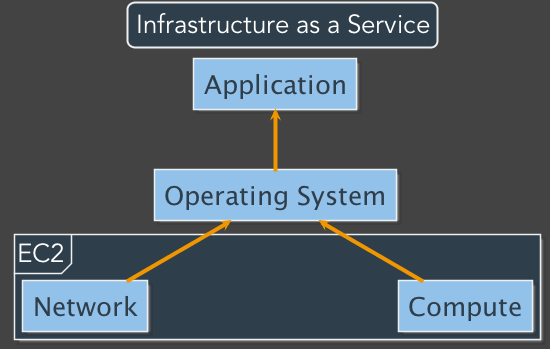

The diagram above was rendered by PlantUML. Its source (embedded in the PNG):
@startuml
skinparam backgroundColor #434343
skinparam defaultFontName Avenir
skinparam defaultFontColor #FFFFFF
skinparam defaultFontSize 26 
skinparam ArrowColor #ef9600
skinparam ArrowFontSize 22
skinparam ArrowThickness 4

skinparam SequenceLifeLineBorderColor DeepSkyBlue
skinparam SequenceLifeLineBackgroundColor DeepSkyBlue
skinparam SequenceLifeLineBorderThickness 4
skinparam SequenceArrowThickness 4 
skinparam SwimlaneBorderThickness 4

skinparam ActorBackgroundColor #92c1e9
skinparam ActorBorderColor #edeff0

skinparam ParticipantBackgroundColor #92c1e9
skinparam ParticipantBorderColor #edeff0
skinparam ParticipantFontColor #2f3e4b

skinparam CollectionsBackgroundColor #92c1e9
skinparam CollectionsBorderColor #edeff0
skinparam CollectionsFontColor #2f3e4b

skinparam DatabaseBackgroundColor #92c1e9
skinparam DatabaseBorderColor #edeff0
skinparam DatabaseFontColor #2f3e4b


skinparam NoteBackgroundColor #2f3e4b
skinparam NoteBorderColor #edeff0
skinparam NoteFontSize 20

skinparam CloudBackgroundColor #92c1e9
skinparam CloudBorderColor #edeff0
skinparam CloudFontColor #2f3e4b

skinparam NodeBackgroundColor #92c1e9
skinparam NodeBorderColor #edeff0
skinparam NodeFontColor #2f3e4b

skinparam AgentBackgroundColor #92c1e9
skinparam AgentBorderColor #edeff0
skinparam AgentFontColor #2f3e4b
skinparam AgentFontName "Avenir Bold"

skinparam FrameBackgroundColor #2f3e4b
skinparam FrameBorderColor #edeff0

skinparam titleBorderRoundcorner 15
skinparam titleBorderThickness 2
skinparam titleBackgroundColor #2f3e4b
skinparam titleBorderColor #edeff0

title Infrastructure as a Service

skinparam nodesep 250

agent Application
agent "Operating System" as OS

frame EC2 {
    agent Compute
    agent Network
}

Application <-- OS 
OS <-- Compute
OS <-- Network
@enduml